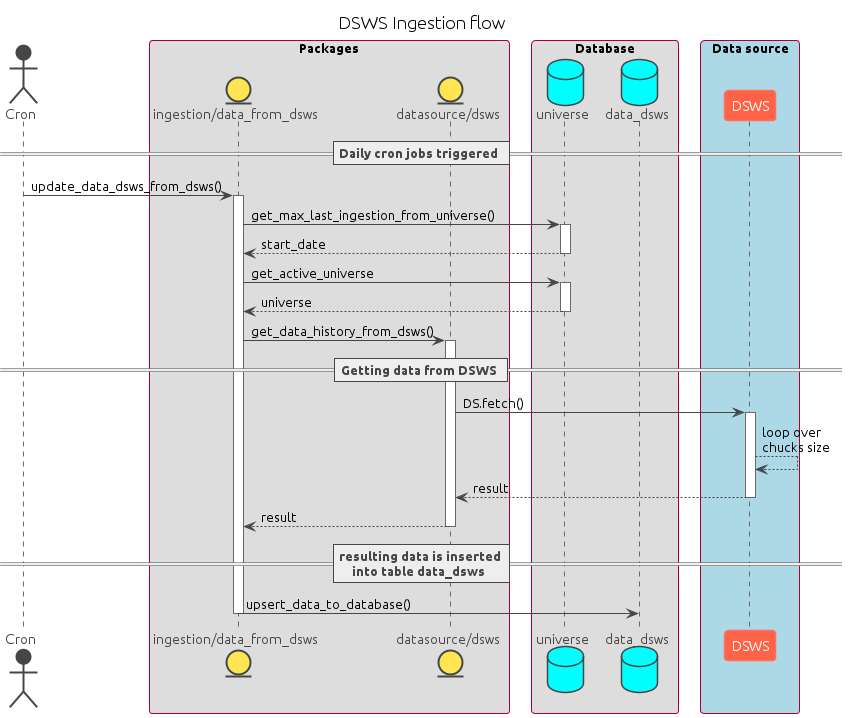

The diagram above was rendered by PlantUML. Its source (embedded in the PNG):
@startuml "dsws ingestion flow"

title "DSWS Ingestion flow"

!theme vibrant

skinparam shadowing false
skinparam defaultFontName Ubuntu
skinparam ParticipantPadding 20
skinparam BoxPadding 10

actor Cron
box Packages
entity "ingestion/data_from_dsws" as data
entity "datasource/dsws" as dsws
end box
box "Database"
database universe
database data_dsws
end box
box "Data source" #LightBlue
participant DSWS as source
end box

== Daily cron jobs triggered ==
Cron -> data ++ : update_data_dsws_from_dsws()

data -> universe ++ : get_max_last_ingestion_from_universe()
universe --> data -- : start_date

data -> universe ++ : get_active_universe
universe --> data -- : universe

data -> dsws ++ : get_data_history_from_dsws()

== Getting data from DSWS ==
dsws -> source ++ : DS.fetch()
source --> source : loop over\nchucks size
source --> dsws -- : result

dsws --> data -- : result

== resulting data is inserted\ninto table data_dsws ==
data -> data_dsws -- : upsert_data_to_database()

@enduml